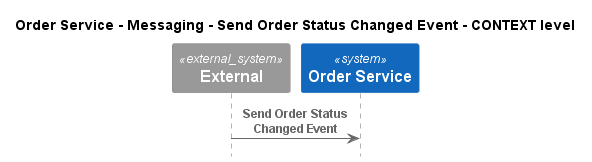

The diagram above was rendered by PlantUML. Its source (embedded in the PNG):
@startuml
!pragma layout smetana
!include ..\..\..\..\..\..\.c4s\C4_Sequence.puml

title Order Service - Messaging - Send Order Status Changed Event - CONTEXT level

System_Ext(C4InterFlow.SoftwareSystems.ExternalSystem, "External", "")
System(ECommercePlatform.SoftwareSystems.OrderService, "Order Service", "")

Rel(C4InterFlow.SoftwareSystems.ExternalSystem, ECommercePlatform.SoftwareSystems.OrderService, "Send Order Status Changed Event")


@enduml